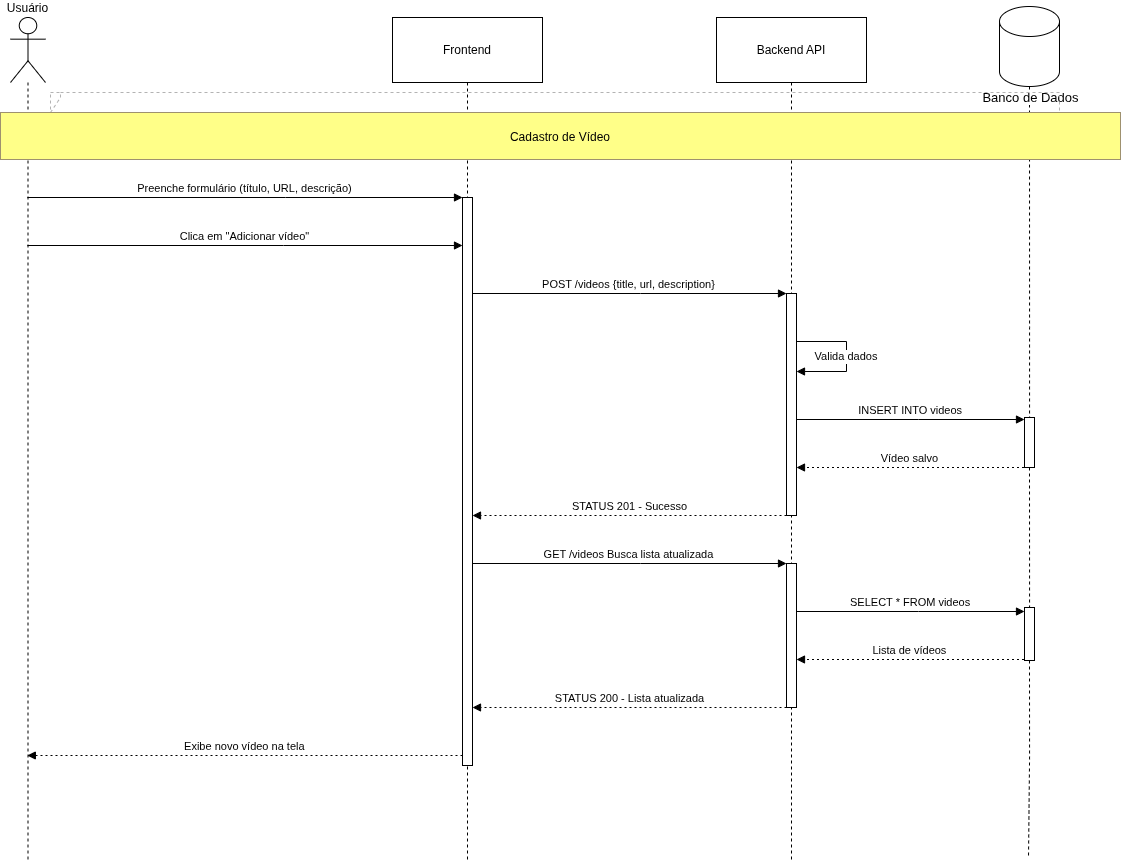

The diagram above was exported from draw.io. Its source (the exported page's mxGraphModel, read from the mxfile embedded in the PNG):
<mxGraphModel dx="1678" dy="902" grid="1" gridSize="10" guides="1" tooltips="1" connect="1" arrows="1" fold="1" page="1" pageScale="1" pageWidth="850" pageHeight="1100" math="0" shadow="0">
  <root>
    <mxCell id="0" />
    <mxCell id="1" parent="0" />
    <mxCell id="ITPZTwVTA1HSwM_UqCui-74" edge="1" parent="1" source="ITPZTwVTA1HSwM_UqCui-70" style="edgeStyle=orthogonalEdgeStyle;rounded=0;orthogonalLoop=1;jettySize=auto;html=1;exitX=0.5;exitY=1;exitDx=0;exitDy=0;exitPerimeter=0;dashed=1;endArrow=none;endFill=0;strokeColor=light-dark(#000000,#FFFFFF);" target="ITPZTwVTA1HSwM_UqCui-73" value="">
      <mxGeometry relative="1" as="geometry">
        <Array as="points">
          <mxPoint x="1039" y="330" />
          <mxPoint x="1039" y="330" />
        </Array>
        <mxPoint x="1039" y="90" as="sourcePoint" />
        <mxPoint x="1038" y="860" as="targetPoint" />
      </mxGeometry>
    </mxCell>
    <mxCell id="ITPZTwVTA1HSwM_UqCui-75" connectable="0" parent="ITPZTwVTA1HSwM_UqCui-74" style="edgeLabel;html=1;align=center;verticalAlign=middle;resizable=0;points=[];fontSize=13;" value="Banco de Dados" vertex="1">
      <mxGeometry relative="1" x="-0.9087" y="2" as="geometry">
        <mxPoint x="-2" y="-5" as="offset" />
      </mxGeometry>
    </mxCell>
    <mxCell id="ITPZTwVTA1HSwM_UqCui-72" edge="1" parent="1" source="ITPZTwVTA1HSwM_UqCui-76" style="edgeStyle=orthogonalEdgeStyle;rounded=0;orthogonalLoop=1;jettySize=auto;html=1;exitX=0.5;exitY=1;exitDx=0;exitDy=0;exitPerimeter=0;dashed=1;endArrow=none;endFill=0;strokeColor=light-dark(#000000,#FFFFFF);">
      <mxGeometry relative="1" as="geometry">
        <mxPoint x="1038" y="860" as="targetPoint" />
      </mxGeometry>
    </mxCell>
    <mxCell id="ITPZTwVTA1HSwM_UqCui-46" parent="1" style="shape=umlLifeline;perimeter=lifelinePerimeter;whiteSpace=wrap;container=1;dropTarget=0;collapsible=0;recursiveResize=0;outlineConnect=0;portConstraint=eastwest;newEdgeStyle={&quot;edgeStyle&quot;:&quot;elbowEdgeStyle&quot;,&quot;elbow&quot;:&quot;vertical&quot;,&quot;curved&quot;:0,&quot;rounded&quot;:0};participant=umlActor;verticalAlign=bottom;labelPosition=center;verticalLabelPosition=top;align=center;size=65;" value="Usuário" vertex="1">
      <mxGeometry height="843" width="35" x="20" y="20" as="geometry" />
    </mxCell>
    <mxCell id="ITPZTwVTA1HSwM_UqCui-47" parent="1" style="shape=umlLifeline;perimeter=lifelinePerimeter;whiteSpace=wrap;container=1;dropTarget=0;collapsible=0;recursiveResize=0;outlineConnect=0;portConstraint=eastwest;newEdgeStyle={&quot;edgeStyle&quot;:&quot;elbowEdgeStyle&quot;,&quot;elbow&quot;:&quot;vertical&quot;,&quot;curved&quot;:0,&quot;rounded&quot;:0};size=65;" value="Frontend" vertex="1">
      <mxGeometry height="843" width="150" x="402" y="20" as="geometry" />
    </mxCell>
    <mxCell id="ITPZTwVTA1HSwM_UqCui-48" parent="ITPZTwVTA1HSwM_UqCui-47" style="points=[];perimeter=orthogonalPerimeter;outlineConnect=0;targetShapes=umlLifeline;portConstraint=eastwest;newEdgeStyle={&quot;edgeStyle&quot;:&quot;elbowEdgeStyle&quot;,&quot;elbow&quot;:&quot;vertical&quot;,&quot;curved&quot;:0,&quot;rounded&quot;:0}" value="" vertex="1">
      <mxGeometry height="568" width="10" x="70" y="180" as="geometry" />
    </mxCell>
    <mxCell id="ITPZTwVTA1HSwM_UqCui-49" parent="1" style="shape=umlLifeline;perimeter=lifelinePerimeter;whiteSpace=wrap;container=1;dropTarget=0;collapsible=0;recursiveResize=0;outlineConnect=0;portConstraint=eastwest;newEdgeStyle={&quot;edgeStyle&quot;:&quot;elbowEdgeStyle&quot;,&quot;elbow&quot;:&quot;vertical&quot;,&quot;curved&quot;:0,&quot;rounded&quot;:0};size=65;" value="Backend API" vertex="1">
      <mxGeometry height="843" width="150" x="726" y="20" as="geometry" />
    </mxCell>
    <mxCell id="ITPZTwVTA1HSwM_UqCui-50" parent="ITPZTwVTA1HSwM_UqCui-49" style="points=[];perimeter=orthogonalPerimeter;outlineConnect=0;targetShapes=umlLifeline;portConstraint=eastwest;newEdgeStyle={&quot;edgeStyle&quot;:&quot;elbowEdgeStyle&quot;,&quot;elbow&quot;:&quot;vertical&quot;,&quot;curved&quot;:0,&quot;rounded&quot;:0}" value="" vertex="1">
      <mxGeometry height="222" width="10" x="70" y="276" as="geometry" />
    </mxCell>
    <mxCell id="ITPZTwVTA1HSwM_UqCui-51" parent="ITPZTwVTA1HSwM_UqCui-49" style="points=[];perimeter=orthogonalPerimeter;outlineConnect=0;targetShapes=umlLifeline;portConstraint=eastwest;newEdgeStyle={&quot;edgeStyle&quot;:&quot;elbowEdgeStyle&quot;,&quot;elbow&quot;:&quot;vertical&quot;,&quot;curved&quot;:0,&quot;rounded&quot;:0}" value="" vertex="1">
      <mxGeometry height="144" width="10" x="70" y="546" as="geometry" />
    </mxCell>
    <mxCell id="ITPZTwVTA1HSwM_UqCui-55" parent="1" style="shape=umlFrame;dashed=1;pointerEvents=0;dropTarget=0;strokeColor=#B3B3B3;height=20;width=0" value="" vertex="1">
      <mxGeometry height="67" width="1009" x="60" y="95" as="geometry" />
    </mxCell>
    <mxCell id="ITPZTwVTA1HSwM_UqCui-56" parent="ITPZTwVTA1HSwM_UqCui-55" style="text;strokeColor=none;fillColor=none;align=center;verticalAlign=middle;whiteSpace=wrap;" value="" vertex="1">
      <mxGeometry height="20" width="1009" as="geometry" />
    </mxCell>
    <mxCell id="ITPZTwVTA1HSwM_UqCui-57" edge="1" parent="1" source="ITPZTwVTA1HSwM_UqCui-46" style="verticalAlign=bottom;edgeStyle=elbowEdgeStyle;elbow=vertical;curved=0;rounded=0;endArrow=block;" target="ITPZTwVTA1HSwM_UqCui-48" value="Preenche formulário (título, URL, descrição)">
      <mxGeometry relative="1" as="geometry">
        <Array as="points">
          <mxPoint x="295" y="200" />
        </Array>
      </mxGeometry>
    </mxCell>
    <mxCell id="ITPZTwVTA1HSwM_UqCui-58" edge="1" parent="1" source="ITPZTwVTA1HSwM_UqCui-46" style="verticalAlign=bottom;edgeStyle=elbowEdgeStyle;elbow=vertical;curved=0;rounded=0;endArrow=block;" target="ITPZTwVTA1HSwM_UqCui-48" value="Clica em &quot;Adicionar vídeo&quot;">
      <mxGeometry relative="1" as="geometry">
        <Array as="points">
          <mxPoint x="293" y="248" />
        </Array>
      </mxGeometry>
    </mxCell>
    <mxCell id="ITPZTwVTA1HSwM_UqCui-59" edge="1" parent="1" source="ITPZTwVTA1HSwM_UqCui-48" style="verticalAlign=bottom;edgeStyle=elbowEdgeStyle;elbow=vertical;curved=0;rounded=0;endArrow=block;" target="ITPZTwVTA1HSwM_UqCui-50" value="POST /videos {title, url, description}">
      <mxGeometry relative="1" as="geometry">
        <Array as="points">
          <mxPoint x="650" y="296" />
        </Array>
      </mxGeometry>
    </mxCell>
    <mxCell id="ITPZTwVTA1HSwM_UqCui-60" edge="1" parent="1" source="ITPZTwVTA1HSwM_UqCui-50" style="curved=0;endArrow=block;rounded=0;flowAnimation=0;" target="ITPZTwVTA1HSwM_UqCui-50" value="Valida dados">
      <mxGeometry relative="1" as="geometry">
        <Array as="points">
          <mxPoint x="856" y="344" />
          <mxPoint x="856" y="374" />
        </Array>
      </mxGeometry>
    </mxCell>
    <mxCell id="ITPZTwVTA1HSwM_UqCui-61" edge="1" parent="1" source="ITPZTwVTA1HSwM_UqCui-50" style="verticalAlign=bottom;edgeStyle=elbowEdgeStyle;elbow=vertical;curved=0;rounded=0;endArrow=block;" target="ITPZTwVTA1HSwM_UqCui-73" value="INSERT INTO videos">
      <mxGeometry relative="1" as="geometry">
        <Array as="points">
          <mxPoint x="928" y="422" />
        </Array>
        <mxPoint x="1029" y="421.9999999999998" as="targetPoint" />
      </mxGeometry>
    </mxCell>
    <mxCell id="ITPZTwVTA1HSwM_UqCui-62" edge="1" parent="1" style="verticalAlign=bottom;edgeStyle=elbowEdgeStyle;elbow=vertical;curved=0;rounded=0;dashed=1;dashPattern=2 3;endArrow=block;" target="ITPZTwVTA1HSwM_UqCui-50" value="Vídeo salvo">
      <mxGeometry relative="1" as="geometry">
        <Array as="points">
          <mxPoint x="929" y="470" />
        </Array>
        <mxPoint x="1033.4999999999995" y="470" as="sourcePoint" />
      </mxGeometry>
    </mxCell>
    <mxCell id="ITPZTwVTA1HSwM_UqCui-63" edge="1" parent="1" source="ITPZTwVTA1HSwM_UqCui-50" style="verticalAlign=bottom;edgeStyle=elbowEdgeStyle;elbow=vertical;curved=0;rounded=0;dashed=1;dashPattern=2 3;endArrow=block;" target="ITPZTwVTA1HSwM_UqCui-48" value="STATUS 201 - Sucesso">
      <mxGeometry relative="1" as="geometry">
        <Array as="points">
          <mxPoint x="651" y="518" />
        </Array>
      </mxGeometry>
    </mxCell>
    <mxCell id="ITPZTwVTA1HSwM_UqCui-64" edge="1" parent="1" source="ITPZTwVTA1HSwM_UqCui-48" style="verticalAlign=bottom;edgeStyle=elbowEdgeStyle;elbow=vertical;curved=0;rounded=0;endArrow=block;" target="ITPZTwVTA1HSwM_UqCui-51" value="GET /videos Busca lista atualizada">
      <mxGeometry relative="1" as="geometry">
        <Array as="points">
          <mxPoint x="650" y="566" />
        </Array>
      </mxGeometry>
    </mxCell>
    <mxCell id="ITPZTwVTA1HSwM_UqCui-65" edge="1" parent="1" source="ITPZTwVTA1HSwM_UqCui-51" style="verticalAlign=bottom;edgeStyle=elbowEdgeStyle;elbow=vertical;curved=0;rounded=0;endArrow=block;" target="ITPZTwVTA1HSwM_UqCui-76" value="SELECT * FROM videos">
      <mxGeometry relative="1" as="geometry">
        <Array as="points">
          <mxPoint x="928" y="614" />
        </Array>
        <mxPoint x="1029" y="614" as="targetPoint" />
      </mxGeometry>
    </mxCell>
    <mxCell id="ITPZTwVTA1HSwM_UqCui-66" edge="1" parent="1" style="verticalAlign=bottom;edgeStyle=elbowEdgeStyle;elbow=vertical;curved=0;rounded=0;dashed=1;dashPattern=2 3;endArrow=block;" target="ITPZTwVTA1HSwM_UqCui-51" value="Lista de vídeos">
      <mxGeometry relative="1" as="geometry">
        <Array as="points">
          <mxPoint x="929" y="662" />
        </Array>
        <mxPoint x="1033.4999999999995" y="661.9999999999998" as="sourcePoint" />
      </mxGeometry>
    </mxCell>
    <mxCell id="ITPZTwVTA1HSwM_UqCui-67" edge="1" parent="1" source="ITPZTwVTA1HSwM_UqCui-51" style="verticalAlign=bottom;edgeStyle=elbowEdgeStyle;elbow=vertical;curved=0;rounded=0;dashed=1;dashPattern=2 3;endArrow=block;" target="ITPZTwVTA1HSwM_UqCui-48" value="STATUS 200 - Lista atualizada">
      <mxGeometry relative="1" as="geometry">
        <Array as="points">
          <mxPoint x="651" y="710" />
        </Array>
      </mxGeometry>
    </mxCell>
    <mxCell id="ITPZTwVTA1HSwM_UqCui-68" edge="1" parent="1" source="ITPZTwVTA1HSwM_UqCui-48" style="verticalAlign=bottom;edgeStyle=elbowEdgeStyle;elbow=vertical;curved=0;rounded=0;dashed=1;dashPattern=2 3;endArrow=block;" target="ITPZTwVTA1HSwM_UqCui-46" value="Exibe novo vídeo na tela">
      <mxGeometry relative="1" as="geometry">
        <Array as="points">
          <mxPoint x="296" y="758" />
        </Array>
      </mxGeometry>
    </mxCell>
    <mxCell id="ITPZTwVTA1HSwM_UqCui-69" parent="1" style="fillColor=#ffff88;strokeColor=#9E916F;" value="Cadastro de Vídeo" vertex="1">
      <mxGeometry height="47" width="1120" x="10" y="115" as="geometry" />
    </mxCell>
    <mxCell id="ITPZTwVTA1HSwM_UqCui-70" parent="1" style="shape=cylinder3;whiteSpace=wrap;html=1;boundedLbl=1;backgroundOutline=1;size=15;" value="" vertex="1">
      <mxGeometry height="80" width="60" x="1009" y="9" as="geometry" />
    </mxCell>
    <mxCell id="ITPZTwVTA1HSwM_UqCui-73" parent="1" style="points=[];perimeter=orthogonalPerimeter;outlineConnect=0;targetShapes=umlLifeline;portConstraint=eastwest;newEdgeStyle={&quot;edgeStyle&quot;:&quot;elbowEdgeStyle&quot;,&quot;elbow&quot;:&quot;vertical&quot;,&quot;curved&quot;:0,&quot;rounded&quot;:0}" value="" vertex="1">
      <mxGeometry height="50" width="10" x="1034" y="420" as="geometry" />
    </mxCell>
    <mxCell id="ITPZTwVTA1HSwM_UqCui-77" edge="1" parent="1" source="ITPZTwVTA1HSwM_UqCui-73" style="edgeStyle=orthogonalEdgeStyle;rounded=0;orthogonalLoop=1;jettySize=auto;html=1;exitX=0.5;exitY=1;exitDx=0;exitDy=0;exitPerimeter=0;dashed=1;endArrow=none;endFill=0;strokeColor=light-dark(#000000,#FFFFFF);" target="ITPZTwVTA1HSwM_UqCui-76" value="">
      <mxGeometry relative="1" as="geometry">
        <Array as="points">
          <mxPoint x="1039" y="590" />
          <mxPoint x="1039" y="590" />
        </Array>
        <mxPoint x="1039" y="470" as="sourcePoint" />
        <mxPoint x="1038" y="860" as="targetPoint" />
      </mxGeometry>
    </mxCell>
    <mxCell id="ITPZTwVTA1HSwM_UqCui-76" parent="1" style="points=[];perimeter=orthogonalPerimeter;outlineConnect=0;targetShapes=umlLifeline;portConstraint=eastwest;newEdgeStyle={&quot;edgeStyle&quot;:&quot;elbowEdgeStyle&quot;,&quot;elbow&quot;:&quot;vertical&quot;,&quot;curved&quot;:0,&quot;rounded&quot;:0}" value="" vertex="1">
      <mxGeometry height="53" width="10" x="1034" y="610" as="geometry" />
    </mxCell>
  </root>
</mxGraphModel>